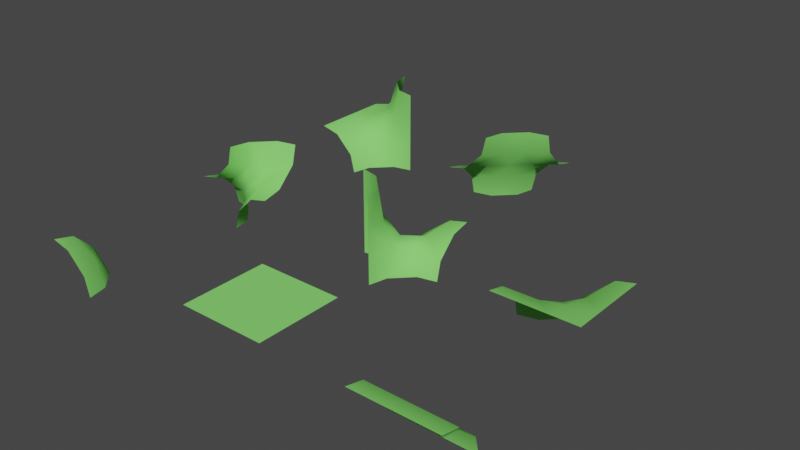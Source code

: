# Source: chunck-parts-lod-0.blend  (saved by Blender 2.90.8; exported with 4.5.12 LTS)
import bpy
from mathutils import Matrix  # noqa: F401  (used for matrix-valued properties, if any)

bpy.ops.wm.read_factory_settings(use_empty=True)
scene = bpy.context.scene
scene.name = 'Scene'

# ---- collections
col_collection = bpy.data.collections.new('Collection'); scene.collection.children.link(col_collection)

# ---- materials (node trees are filled in below, after node groups)
mat_green = bpy.data.materials.new('Green')
mat_green.use_transparent_shadow = False
mat_green.diffuse_color = (0.2434, 0.8, 0.1597, 1.0)

# ---- material node trees

# ---- world
world_world = bpy.data.worlds.new('World'); scene.world = world_world
world_world.use_nodes = True; world_world.node_tree.nodes.clear()
_N = world_world.node_tree.nodes; _L = world_world.node_tree.links
n0 = _N.new('ShaderNodeOutputWorld'); n0.name = 'World Output'; n0.location = (300, 300)
n1 = _N.new('ShaderNodeBackground'); n1.name = 'Background'; n1.location = (10, 300)
n1.inputs[0].default_value = (0.05088, 0.05088, 0.05088, 1.0)
_L.new(n1.outputs[0], n0.inputs[0])
n0.is_active_output = True
world_world.color = (0.05088, 0.05088, 0.05088)
world_world.use_sun_shadow = False
world_world.sun_shadow_jitter_overblur = 0.0

# ---- meshes
me_11110000 = bpy.data.meshes.new('11110000')
me_11110000.from_pydata([(-0.5, -0.5, 0.0), (0.5, -0.5, 0.0), (-0.5, 0.5, 0.0), (0.5, 0.5, 0.0)], [], [(0, 1, 3, 2)])
me_11110000.polygons.foreach_set('use_smooth', [True] * 1)
_uv = me_11110000.uv_layers.new(name='UVMap')
_uv.uv.foreach_set('vector', [0.0, 0.0, 1.0, 0.0, 1.0, 1.0, 0.0, 1.0])
me_11110000.materials.append(mat_green)
me_11110000.use_remesh_fix_poles = True
me_11110000.use_remesh_preserve_attributes = False
me_11110000.use_mirror_vertex_groups = False
me_11110000.update()
me_10000000 = bpy.data.meshes.new('10000000')
me_10000000.from_pydata([(-0.5, -0.5, 0.0002064), (-0.5, 0.0, -0.5), (0.0, -0.5, -0.5), (-0.2765, -0.5, -0.05299), (-0.05299, -0.5, -0.2765), (-0.05299, -0.2765, -0.5), (-0.2765, -0.05299, -0.5), (-0.5, -0.05299, -0.2765), (-0.5, -0.2765, -0.05299), (-0.2338, -0.2338, -0.2338)], [], [(0, 3, 8), (7, 6, 1), (8, 9, 7), (7, 9, 6), (9, 5, 6), (8, 3, 9), (3, 4, 9), (9, 4, 5), (4, 2, 5)])
me_10000000.polygons.foreach_set('use_smooth', [True] * 9)
_uv = me_10000000.uv_layers.new(name='UVMap')
_uv.uv.foreach_set('vector', [0.7517, 0.625, 0.6678, 0.625, 0.6678, 0.5411, 0.5839, 0.4572, 0.5, 0.4572, 0.5, 0.3733, 0.6678, 0.5411, 0.5839, 0.5411, 0.5839, 0.4572, 0.5839, 0.4572, 0.5839, 0.5411, 0.5, 0.4572, 0.5839, 0.5411, 0.5, 0.5411, 0.5, 0.4572, 0.6678, 0.5411, 0.6678, 0.625, 0.5839, 0.5411, 0.6678, 0.625, 0.5839, 0.625, 0.5839, 0.5411, 0.5839, 0.5411, 0.5839, 0.625, 0.5, 0.5411, 0.5839, 0.625, 0.5, 0.625, 0.5, 0.5411])
me_10000000.materials.append(mat_green)
me_10000000.use_remesh_preserve_volume = False
me_10000000.use_remesh_preserve_attributes = False
me_10000000.use_mirror_vertex_groups = False
me_10000000.update()
me_11000000 = bpy.data.meshes.new('11000000')
me_11000000.from_pydata([(0.5, -0.05299, -0.2765), (0.5, 0.0, -0.5), (-0.5, -0.5, 0.0), (-0.5, 1.192e-07, -0.5), (0.5, -0.5, 0.0002064), (0.5, -0.5, 0.0), (-0.5, -0.5, 0.0002064), (-0.5, 0.0, -0.5), (-0.5, -0.05299, -0.2765), (-0.5, -0.2765, -0.05299), (0.5, -0.2765, -0.05299)], [(2, 5)], [(8, 9, 10, 0), (7, 8, 0, 1), (9, 6, 4, 10)])
me_11000000.polygons.foreach_set('use_smooth', [True] * 3)
_uv = me_11000000.uv_layers.new(name='UVMap')
_uv.uv.foreach_set('vector', [0.0, 0.0, 0.0, 0.0, 0.0, 0.0, 0.0, 0.0, 0.0, 0.0, 0.0, 0.0, 0.0, 0.0, 0.0, 0.0, 0.0, 0.0, 0.0, 0.0, 0.0, 0.0, 0.0, 0.0])
me_11000000.materials.append(mat_green)
me_11000000.use_remesh_preserve_volume = False
me_11000000.use_remesh_preserve_attributes = False
me_11000000.use_mirror_vertex_groups = False
me_11000000.update()
me_10110010_001 = bpy.data.meshes.new('10110010.001')
me_10110010_001.from_pydata([(-0.5, -0.5, 0.0002064), (0.0, -0.5, -0.5), (-0.2765, -0.5, -0.05299), (-0.05299, -0.5, -0.2765), (0.0, 0.5, 0.5), (0.5, 0.0, 0.5), (0.2765, 0.05299, 0.5), (0.05299, 0.2765, 0.5), (0.0, -0.5, -0.5), (0.5, 0.0, -0.5), (0.2765, -0.05299, -0.5), (0.05299, -0.2765, -0.5), (-0.5, 0.5, -0.0002063), (0.0, 0.5, 0.5), (-0.2765, 0.5, 0.05299), (-0.05299, 0.5, 0.2765), (0.5, 0.0, 0.1667), (-0.5, -0.1667, 6.88e-05), (-0.5, 0.1667, -6.875e-05), (-0.1941, -0.1431, -0.04084), (-0.1941, 0.1431, 0.04084), (0.5, 0.0, -0.1667), (0.1941, 0.04084, 0.1431), (0.1941, -0.04084, -0.1431), (2.672e-08, 0.1921, 0.1921), (2.672e-08, -0.1921, -0.1921), (1.439e-08, 7.451e-09, 7.451e-09)], [(8, 11), (13, 15)], [(18, 17, 19, 20), (21, 16, 22, 23), (6, 22, 16, 5), (9, 21, 23, 10), (12, 18, 20, 14), (2, 19, 17, 0), (14, 20, 24, 15), (3, 25, 19, 2), (10, 23, 25, 11), (1, 11, 25, 3), (7, 4, 15, 24), (7, 24, 22, 6), (20, 19, 26), (22, 24, 26), (23, 26, 25), (23, 22, 26), (25, 26, 19), (20, 26, 24)])
me_10110010_001.polygons.foreach_set('use_smooth', [True] * 18)
_uv = me_10110010_001.uv_layers.new(name='UVMap')
_uv.uv.foreach_set('vector', [0.0, 0.0, 0.0, 0.0, 0.0, 0.0, 0.0, 0.0, 0.0, 0.0, 0.0, 0.0, 0.0, 0.0, 0.0, 0.0, 0.0, 0.0, 0.0, 0.0, 0.0, 0.0, 0.0, 0.0, 0.0, 0.0, 0.0, 0.0, 0.0, 0.0, 0.0, 0.0, 0.0, 0.0, 0.0, 0.0, 0.0, 0.0, 0.0, 0.0, 0.0, 0.0, 0.0, 0.0, 0.0, 0.0, 0.0, 0.0, 0.0, 0.0, 0.0, 0.0, 0.0, 0.0, 0.0, 0.0, 0.0, 0.0, 0.0, 0.0, 0.0, 0.0, 0.0, 0.0, 0.0, 0.0, 0.0, 0.0, 0.0, 0.0, 0.0, 0.0, 0.0, 0.0, 0.0, 0.0, 0.0, 0.0, 0.0, 0.0, 0.0, 0.0, 0.0, 0.0, 0.0, 0.0, 0.0, 0.0, 0.0, 0.0, 0.0, 0.0, 0.0, 0.0, 0.0, 0.0, 0.0, 0.0, 0.0, 0.0, 0.0, 0.0, 0.0, 0.0, 0.0, 0.0, 0.0, 0.0, 0.0, 0.0, 0.0, 0.0, 0.0, 0.0, 0.0, 0.0, 0.0, 0.0, 0.0, 0.0, 0.0, 0.0, 0.0, 0.0, 0.0, 0.0, 0.0, 0.0, 0.0, 0.0, 0.0, 0.0])
me_10110010_001.materials.append(mat_green)
me_10110010_001.use_remesh_preserve_volume = False
me_10110010_001.use_remesh_preserve_attributes = False
me_10110010_001.use_mirror_vertex_groups = False
me_10110010_001.update()
me_11100000_001 = bpy.data.meshes.new('11100000.001')
me_11100000_001.from_pydata([(-0.5, -0.5, 0.0002064), (-0.5, 0.0, -0.5), (-0.5, -0.05299, -0.2765), (-0.5, -0.2765, -0.05299), (0.0, 0.5, -0.5), (-0.5, 0.0, -0.5), (-0.2765, 0.05299, -0.5), (-0.05299, 0.2765, -0.5), (0.5, 0.5, 0.0002064), (0.0, 0.5, -0.5), (0.2765, 0.5, -0.05299), (0.05299, 0.5, -0.2765), (0.5, -0.5, 0.0002064), (-0.1667, -0.5, 0.0002064), (0.1667, -0.5, 0.0002064), (0.5, 0.1667, 0.0002064), (0.5, -0.1667, 0.0002064), (-0.1836, -5.277e-08, -0.2636), (-5.841e-08, 0.1836, -0.2636), (0.1836, 0.1417, -0.112), (0.1417, -0.1417, -0.07789), (-0.1417, -0.1836, -0.112), (-2.384e-08, -2.546e-08, -0.1658)], [(1, 2), (9, 11)], [(6, 17, 18, 7), (10, 11, 18, 19), (16, 15, 19, 20), (14, 20, 21, 13), (3, 21, 17, 2), (10, 19, 15, 8), (14, 12, 16, 20), (3, 0, 13, 21), (6, 5, 2, 17), (7, 18, 11, 4), (19, 18, 22), (20, 22, 21), (20, 19, 22), (21, 22, 17), (17, 22, 18)])
me_11100000_001.polygons.foreach_set('use_smooth', [True] * 15)
_uv = me_11100000_001.uv_layers.new(name='UVMap')
_uv.uv.foreach_set('vector', [0.0, 0.0, 0.0, 0.0, 0.0, 0.0, 0.0, 0.0, 0.0, 0.0, 0.0, 0.0, 0.0, 0.0, 0.0, 0.0, 0.0, 0.0, 0.0, 0.0, 0.0, 0.0, 0.0, 0.0, 0.0, 0.0, 0.0, 0.0, 0.0, 0.0, 0.0, 0.0, 0.0, 0.0, 0.0, 0.0, 0.0, 0.0, 0.0, 0.0, 0.0, 0.0, 0.0, 0.0, 0.0, 0.0, 0.0, 0.0, 0.0, 0.0, 0.0, 0.0, 0.0, 0.0, 0.0, 0.0, 0.0, 0.0, 0.0, 0.0, 0.0, 0.0, 0.0, 0.0, 0.0, 0.0, 0.0, 0.0, 0.0, 0.0, 0.0, 0.0, 0.0, 0.0, 0.0, 0.0, 0.0, 0.0, 0.0, 0.0, 0.0, 0.0, 0.0, 0.0, 0.0, 0.0, 0.0, 0.0, 0.0, 0.0, 0.0, 0.0, 0.0, 0.0, 0.0, 0.0, 0.0, 0.0, 0.0, 0.0, 0.0, 0.0, 0.0, 0.0, 0.0, 0.0, 0.0, 0.0, 0.0, 0.0])
me_11100000_001.materials.append(mat_green)
me_11100000_001.use_remesh_preserve_volume = False
me_11100000_001.use_remesh_preserve_attributes = False
me_11100000_001.use_mirror_vertex_groups = False
me_11100000_001.update()
me_11100100_001 = bpy.data.meshes.new('11100100.001')
me_11100100_001.from_pydata([(-0.5, -0.5, 0.0002064), (-0.5, 0.0, -0.5), (-0.5, -0.05299, -0.2765), (-0.5, -0.2765, -0.05299), (0.0, 0.5, -0.5), (-0.5, 0.0, -0.5), (-0.2765, 0.05299, -0.5), (-0.05299, 0.2765, -0.5), (0.5, 0.5, 0.0002064), (0.0, 0.5, -0.5), (0.2765, 0.5, -0.05299), (0.05299, 0.5, -0.2765), (0.5, 0.5, -0.0002064), (0.5, 0.0, 0.5), (0.5, 0.05299, 0.2765), (0.5, 0.2765, 0.05299), (0.0, -0.5, 0.5), (0.5, 0.0, 0.5), (0.2765, -0.05299, 0.5), (0.05299, -0.2765, 0.5), (-0.5, -0.5, -0.0002064), (0.0, -0.5, 0.5), (-0.2765, -0.5, 0.05299), (-0.05299, -0.5, 0.2765), (0.1941, 4.47e-08, 0.1941), (0.1941, 0.1941, 2.98e-09), (5.017e-08, -0.1941, 0.1941), (-0.1941, -0.1941, -5.96e-09), (-5.414e-08, 0.1941, -0.1941), (-0.1941, -4.47e-08, -0.1941), (-2.484e-09, 0.0, 0.0)], [(1, 2), (9, 11), (10, 8), (14, 13), (16, 19), (22, 20)], [(14, 15, 25, 24), (18, 24, 26, 19), (22, 23, 26, 27), (10, 11, 28, 25), (6, 29, 28, 7), (3, 27, 29, 2), (12, 10, 25, 15), (18, 17, 14, 24), (23, 21, 19, 26), (3, 0, 22, 27), (6, 5, 2, 29), (7, 28, 11, 4), (29, 30, 28), (27, 26, 30), (24, 25, 30), (24, 30, 26), (27, 30, 29), (25, 28, 30)])
me_11100100_001.polygons.foreach_set('use_smooth', [True] * 18)
_uv = me_11100100_001.uv_layers.new(name='UVMap')
_uv.uv.foreach_set('vector', [0.0, 0.0, 0.0, 0.0, 0.0, 0.0, 0.0, 0.0, 0.0, 0.0, 0.0, 0.0, 0.0, 0.0, 0.0, 0.0, 0.0, 0.0, 0.0, 0.0, 0.0, 0.0, 0.0, 0.0, 0.0, 0.0, 0.0, 0.0, 0.0, 0.0, 0.0, 0.0, 0.0, 0.0, 0.0, 0.0, 0.0, 0.0, 0.0, 0.0, 0.0, 0.0, 0.0, 0.0, 0.0, 0.0, 0.0, 0.0, 0.0, 0.0, 0.0, 0.0, 0.0, 0.0, 0.0, 0.0, 0.0, 0.0, 0.0, 0.0, 0.0, 0.0, 0.0, 0.0, 0.0, 0.0, 0.0, 0.0, 0.0, 0.0, 0.0, 0.0, 0.0, 0.0, 0.0, 0.0, 0.0, 0.0, 0.0, 0.0, 0.0, 0.0, 0.0, 0.0, 0.0, 0.0, 0.0, 0.0, 0.0, 0.0, 0.0, 0.0, 0.0, 0.0, 0.0, 0.0, 0.0, 0.0, 0.0, 0.0, 0.0, 0.0, 0.0, 0.0, 0.0, 0.0, 0.0, 0.0, 0.0, 0.0, 0.0, 0.0, 0.0, 0.0, 0.0, 0.0, 0.0, 0.0, 0.0, 0.0, 0.0, 0.0, 0.0, 0.0, 0.0, 0.0, 0.0, 0.0, 0.0, 0.0, 0.0, 0.0])
me_11100100_001.materials.append(mat_green)
me_11100100_001.use_remesh_preserve_volume = False
me_11100100_001.use_remesh_preserve_attributes = False
me_11100100_001.use_mirror_vertex_groups = False
me_11100100_001.update()
me_10000100_001 = bpy.data.meshes.new('10000100.001')
me_10000100_001.from_pydata([(-0.5, -0.5, 0.0002064), (-0.5, 0.0, -0.5), (0.0, -0.5, -0.5), (-0.05299, -0.2765, -0.5), (-0.2765, -0.05299, -0.5), (-0.5, -0.05299, -0.2765), (-0.5, -0.2765, -0.05299), (0.0, -0.5, 0.5), (-0.5, -0.5, -0.0002064), (-0.05299, -0.5, 0.2765), (-0.2765, -0.5, 0.05299), (0.5, -0.5, -0.0002064), (0.5, 0.0, 0.5), (0.0, -0.5, 0.5), (0.05299, -0.2765, 0.5), (0.2765, -0.05299, 0.5), (0.5, -0.05299, 0.2765), (0.5, -0.2765, 0.05299), (0.0, -0.5, -0.5), (0.5, -0.5, 0.0002064), (0.05299, -0.5, -0.2765), (0.2765, -0.5, -0.05299), (-5.96e-09, -0.3137, 0.1941), (-0.1941, -0.3137, -3.936e-08), (1.192e-08, -0.3137, -0.1941), (0.1941, -0.3137, 2.621e-08), (-0.1941, -0.202, -0.1941), (0.0, -0.2765, -3.083e-09), (0.1941, -0.202, 0.1941)], [(8, 10), (9, 7), (19, 21), (20, 18)], [(12, 16, 28, 15), (5, 26, 4, 1), (20, 24, 25, 21), (9, 22, 23, 10), (0, 10, 23, 6), (2, 3, 24, 20), (17, 11, 21, 25), (13, 14, 22, 9), (16, 17, 25, 28), (26, 24, 3, 4), (6, 23, 26, 5), (14, 15, 28, 22), (22, 27, 23), (26, 27, 24), (25, 27, 28), (28, 27, 22), (24, 27, 25), (23, 27, 26)])
me_10000100_001.polygons.foreach_set('use_smooth', [True] * 18)
_uv = me_10000100_001.uv_layers.new(name='UVMap')
_uv.uv.foreach_set('vector', [0.0, 0.0, 0.0, 0.0, 0.0, 0.0, 0.0, 0.0, 0.0, 0.0, 0.0, 0.0, 0.0, 0.0, 0.0, 0.0, 0.0, 0.0, 0.0, 0.0, 0.0, 0.0, 0.0, 0.0, 0.0, 0.0, 0.0, 0.0, 0.0, 0.0, 0.0, 0.0, 0.0, 0.0, 0.0, 0.0, 0.0, 0.0, 0.0, 0.0, 0.0, 0.0, 0.0, 0.0, 0.0, 0.0, 0.0, 0.0, 0.0, 0.0, 0.0, 0.0, 0.0, 0.0, 0.0, 0.0, 0.0, 0.0, 0.0, 0.0, 0.0, 0.0, 0.0, 0.0, 0.0, 0.0, 0.0, 0.0, 0.0, 0.0, 0.0, 0.0, 0.0, 0.0, 0.0, 0.0, 0.0, 0.0, 0.0, 0.0, 0.0, 0.0, 0.0, 0.0, 0.0, 0.0, 0.0, 0.0, 0.0, 0.0, 0.0, 0.0, 0.0, 0.0, 0.0, 0.0, 0.0, 0.0, 0.0, 0.0, 0.0, 0.0, 0.0, 0.0, 0.0, 0.0, 0.0, 0.0, 0.0, 0.0, 0.0, 0.0, 0.0, 0.0, 0.0, 0.0, 0.0, 0.0, 0.0, 0.0, 0.0, 0.0, 0.0, 0.0, 0.0, 0.0, 0.0, 0.0, 0.0, 0.0, 0.0, 0.0])
me_10000100_001.materials.append(mat_green)
me_10000100_001.use_remesh_preserve_volume = False
me_10000100_001.use_remesh_preserve_attributes = False
me_10000100_001.use_mirror_vertex_groups = False
me_10000100_001.update()
me_10000000_002 = bpy.data.meshes.new('10000000.002')
me_10000000_002.from_pydata([(0.0, -0.5, -0.5), (0.5, 0.0, -0.5), (0.2765, -0.05299, -0.5), (0.05299, -0.2765, -0.5), (0.5, 0.5, 0.0002064), (0.5, 0.0, -0.5), (0.0, 0.5, -0.5), (0.2765, 0.5, -0.05299), (0.05299, 0.5, -0.2765), (0.5, 0.05299, -0.2765), (0.5, 0.2765, -0.05299), (0.0, 0.5, -0.5), (-0.5, 0.0, -0.5), (-0.2765, 0.05299, -0.5), (-0.05299, 0.2765, -0.5), (0.0, -0.5, 0.5), (-0.5, 0.0, 0.5), (-0.2765, -0.05299, 0.5), (-0.05299, -0.2765, 0.5), (-0.5, 0.0, -0.1667), (-0.5, 0.0, 0.1667), (0.0, -0.5, -0.1667), (0.0, -0.5, 0.1667), (0.203, 4.981e-08, -0.2452), (0.1959, 0.1959, -0.143), (-7.538e-08, 0.203, -0.2452), (0.04265, -0.1959, -0.1881), (-0.04265, -0.203, 0.09002), (-0.1959, 0.04265, -0.1881), (-0.203, -0.04265, 0.09002), (-1.928e-08, 1.064e-08, -0.1185)], [(6, 8), (9, 5)], [(9, 10, 24, 23), (7, 8, 25, 24), (22, 21, 26, 27), (20, 29, 28, 19), (17, 18, 27, 29), (17, 29, 20, 16), (18, 15, 22, 27), (12, 19, 28, 13), (14, 25, 8, 11), (4, 7, 24, 10), (1, 9, 23, 2), (0, 3, 26, 21), (3, 2, 23, 26), (14, 13, 28, 25), (23, 24, 30), (27, 26, 30), (29, 27, 30), (26, 23, 30), (29, 30, 28), (24, 25, 30), (28, 30, 25)])
me_10000000_002.polygons.foreach_set('use_smooth', [True] * 21)
_uv = me_10000000_002.uv_layers.new(name='UVMap')
_uv.uv.foreach_set('vector', [0.0, 0.0, 0.0, 0.0, 0.0, 0.0, 0.0, 0.0, 0.0, 0.0, 0.0, 0.0, 0.0, 0.0, 0.0, 0.0, 0.0, 0.0, 0.0, 0.0, 0.0, 0.0, 0.0, 0.0, 0.0, 0.0, 0.0, 0.0, 0.0, 0.0, 0.0, 0.0, 0.0, 0.0, 0.0, 0.0, 0.0, 0.0, 0.0, 0.0, 0.0, 0.0, 0.0, 0.0, 0.0, 0.0, 0.0, 0.0, 0.0, 0.0, 0.0, 0.0, 0.0, 0.0, 0.0, 0.0, 0.0, 0.0, 0.0, 0.0, 0.0, 0.0, 0.0, 0.0, 0.0, 0.0, 0.0, 0.0, 0.0, 0.0, 0.0, 0.0, 0.0, 0.0, 0.0, 0.0, 0.0, 0.0, 0.0, 0.0, 0.0, 0.0, 0.0, 0.0, 0.0, 0.0, 0.0, 0.0, 0.0, 0.0, 0.0, 0.0, 0.0, 0.0, 0.0, 0.0, 0.0, 0.0, 0.0, 0.0, 0.0, 0.0, 0.0, 0.0, 0.0, 0.0, 0.0, 0.0, 0.0, 0.0, 0.0, 0.0, 0.0, 0.0, 0.0, 0.0, 0.0, 0.0, 0.0, 0.0, 0.0, 0.0, 0.0, 0.0, 0.0, 0.0, 0.0, 0.0, 0.0, 0.0, 0.0, 0.0, 0.0, 0.0, 0.0, 0.0, 0.0, 0.0, 0.0, 0.0, 0.0, 0.0, 0.0, 0.0, 0.0, 0.0, 0.0, 0.0, 0.0, 0.0, 0.0, 0.0, 0.0, 0.0])
me_10000000_002.materials.append(mat_green)
me_10000000_002.use_remesh_preserve_volume = False
me_10000000_002.use_remesh_preserve_attributes = False
me_10000000_002.use_mirror_vertex_groups = False
me_10000000_002.update()

# ---- objects
ob_11110000 = bpy.data.objects.new('11110000', me_11110000)
ob_10000000 = bpy.data.objects.new('10000000', me_10000000)
ob_11000000 = bpy.data.objects.new('11000000', me_11000000)
ob_10110010 = bpy.data.objects.new('10110010', me_10110010_001)
ob_11100000 = bpy.data.objects.new('11100000', me_11100000_001)
ob_11100100 = bpy.data.objects.new('11100100', me_11100100_001)
ob_10000100 = bpy.data.objects.new('10000100', me_10000100_001)
ob_10101000 = bpy.data.objects.new('10101000', me_10000000_002)

# ---- transforms, parenting, visibility, modifiers, constraints
ob_11110000.location = (2.0, 0.0, 0.0)
ob_11110000.lineart.crease_threshold = 0.0
ob_10000000.location = (0.0, 0.0, 0.0)
ob_10000000.lock_rotations_4d = False
ob_10000000.empty_display_type = 'ARROWS'
ob_10000000.lineart.crease_threshold = 0.0
ob_11000000.location = (4.0, 0.0, 0.0)
ob_11000000.lock_rotations_4d = False
ob_11000000.empty_display_type = 'ARROWS'
ob_11000000.lineart.crease_threshold = 0.0
ob_10110010.location = (0.0, 4.0, 0.0)
ob_10110010.lock_rotations_4d = False
ob_10110010.empty_display_type = 'ARROWS'
ob_10110010.lineart.crease_threshold = 0.0
ob_11100000.location = (4.0, 2.0, 0.0)
ob_11100000.lock_rotations_4d = False
ob_11100000.empty_display_type = 'ARROWS'
ob_11100000.lineart.crease_threshold = 0.0
ob_11100100.location = (2.0, 4.0, 0.0)
ob_11100100.lock_rotations_4d = False
ob_11100100.empty_display_type = 'ARROWS'
ob_11100100.lineart.crease_threshold = 0.0
ob_10000100.location = (0.0, 2.0, 0.0)
ob_10000100.lock_rotations_4d = False
ob_10000100.empty_display_type = 'ARROWS'
ob_10000100.lineart.crease_threshold = 0.0
ob_10101000.location = (2.0, 2.0, 0.0)
ob_10101000.lock_rotations_4d = False
ob_10101000.empty_display_type = 'ARROWS'
ob_10101000.lineart.crease_threshold = 0.0

# ---- collection membership
col_collection.objects.link(ob_11110000)
col_collection.objects.link(ob_10000000)
col_collection.objects.link(ob_11000000)
col_collection.objects.link(ob_10110010)
col_collection.objects.link(ob_11100000)
col_collection.objects.link(ob_11100100)
col_collection.objects.link(ob_10000100)
col_collection.objects.link(ob_10101000)

# ---- scene / render settings (as saved in the file)
scene.frame_start = 1; scene.frame_end = 250; scene.frame_set(37)
scene.render.engine = 'BLENDER_EEVEE_NEXT'
scene.cycles.use_denoising = False
scene.cycles.samples = 128
scene.cycles.sampling_pattern = 'TABULATED_SOBOL'
scene.cycles.use_adaptive_sampling = False
scene.cycles.use_light_tree = False
scene.view_settings.view_transform = 'Filmic'
bpy.context.view_layer.update()

# ---- added for rendering (the .blend has no active camera and no usable light): camera, sun
cam_auto = bpy.data.cameras.new('AutoCamera')
cam_auto.lens = 50.0
cam_auto.sensor_width = 36.0
cam_auto.clip_end = 1000.0
ob_auto_camera = bpy.data.objects.new('AutoCamera', cam_auto)
scene.collection.objects.link(ob_auto_camera)
ob_auto_camera.location = (8.60743, -5.92891, 5.28594)
ob_auto_camera.rotation_euler = (1.09748, -7.21219e-08, 0.694738)
scene.camera = ob_auto_camera
light_auto_sun = bpy.data.lights.new('AutoSun', 'SUN')
light_auto_sun.energy = 3.0
light_auto_sun.angle = 0.0523599
ob_auto_sun = bpy.data.objects.new('AutoSun', light_auto_sun)
scene.collection.objects.link(ob_auto_sun)
ob_auto_sun.rotation_euler = (0.872665, 0.174533, 0.523599)
bpy.context.view_layer.update()

